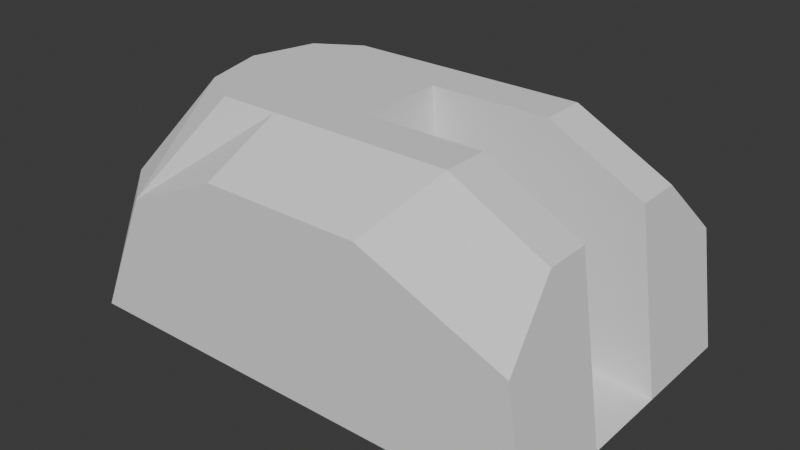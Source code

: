 # Source: navalrailturret.blend  (saved by Blender 4.2.66; exported with 4.5.12 LTS)
import bpy
from mathutils import Matrix  # noqa: F401  (used for matrix-valued properties, if any)

bpy.ops.wm.read_factory_settings(use_empty=True)
scene = bpy.context.scene
scene.name = 'Scene'

# ---- world
world_world = bpy.data.worlds.new('World'); scene.world = world_world
world_world.use_nodes = True; world_world.node_tree.nodes.clear()
_N = world_world.node_tree.nodes; _L = world_world.node_tree.links
n0 = _N.new('ShaderNodeOutputWorld'); n0.name = 'World Output'; n0.location = (300, 300)
n1 = _N.new('ShaderNodeBackground'); n1.name = 'Background'; n1.location = (10, 300)
n1.inputs[0].default_value = (0.05088, 0.05088, 0.05088, 1.0)
_L.new(n1.outputs[0], n0.inputs[0])
n0.is_active_output = True
world_world.color = (0.05088, 0.05088, 0.05088)
world_world.sun_shadow_jitter_overblur = 0.0

# ---- meshes
me_cube_001 = bpy.data.meshes.new('Cube.001')
me_cube_001.from_pydata([(-1.875, -1.125, 0.0), (-2.0, -1.25, 0.125), (-1.875, 1.125, 0.0), (-2.0, 1.25, 0.125), (1.875, -1.125, 0.0), (2.0, -1.25, 0.125), (1.875, 1.125, 0.0), (2.0, 1.25, 0.125), (1.0, -0.75, 2.0), (1.855, -1.25, 1.094), (1.0, 0.75, 2.0), (1.855, 1.25, 1.094), (0.5, -0.75, 2.0), (-0.5, -0.75, 2.0), (-0.6667, -1.25, 1.594), (0.6667, -1.25, 1.594), (-0.5, 0.75, 2.0), (0.5, 0.75, 2.0), (0.6667, 1.25, 1.594), (-0.6667, 1.25, 1.594), (1.78, -0.75, 1.594), (1.78, 0.75, 1.594), (-1.75, 0.0, 1.647), (-1.5, 1.25, 1.211), (-1.902, -0.8839, 1.211), (-1.5, 0.0, 2.0), (-1.0, -0.75, 2.0), (-1.354, -0.5303, 2.0), (-1.0, 0.75, 2.0), (-1.5, 0.0, 2.0), (-1.354, 0.5303, 2.0), (-1.5, -1.25, 1.211), (-1.75, 0.0, 1.647), (-1.902, 0.8839, 1.211), (1.0, 0.375, 2.0), (2.0, -0.375, 0.125), (1.0, -0.375, 2.0), (1.78, -0.375, 1.594), (2.0, 0.375, 0.125), (1.78, 0.375, 1.594), (1.875, -0.375, 0.0), (1.875, 0.375, 0.0), (-1.396, 0.375, 2.0), (-1.396, -0.375, 2.0), (-1.803e-06, 0.375, 2.0), (-1.095e-05, -0.375, 2.0), (0.0, -0.75, 2.0), (0.0, 0.75, 2.0), (0.125, 0.375, 0.25), (0.125, -0.375, 0.25)], [], [(19, 18, 11, 7, 3, 23), (7, 11, 21, 39, 38), (28, 23, 33, 30), (10, 17, 47, 16, 28, 30, 42, 44, 34), (2, 0, 1, 3), (6, 2, 3, 7), (4, 40, 35, 5), (0, 4, 5, 1), (2, 6, 41, 40, 4, 0), (28, 16, 19, 23), (8, 15, 9, 20), (25, 29, 32, 22), (8, 12, 15), (12, 46, 13, 14, 15), (16, 47, 17, 18, 19), (17, 10, 18), (36, 8, 20, 37), (31, 26, 27, 24), (24, 27, 43, 25, 22), (23, 3, 33), (30, 33, 32, 29, 42), (3, 1, 24, 33), (33, 24, 22, 32), (13, 26, 31, 14), (1, 31, 24), (14, 31, 1, 5, 9, 15), (10, 34, 39, 21), (37, 35, 49), (35, 38, 48, 49), (35, 37, 20, 9, 5), (35, 40, 41, 38), (38, 41, 6, 7), (44, 42, 29, 25, 43, 45), (36, 45, 43, 27, 26, 13, 46, 12, 8), (34, 44, 48), (10, 21, 11, 18), (45, 36, 49), (36, 37, 49), (39, 34, 48), (38, 39, 48), (44, 45, 49, 48)])
_uv = me_cube_001.uv_layers.new(name='UVMap')
_uv.uv.foreach_set('vector', [0.5367, 0.3333, 0.5367, 0.4167, 0.5367, 0.5, 0.3906, 0.5, 0.8771, 0.4585, 0.8448, 0.5043, 0.3906, 0.5, 0.5367, 0.5, 0.5367, 0.5833, 0.5367, 0.6042, 0.3906, 0.5875, 0.8125, 0.55, 0.8448, 0.5043, 0.8722, 0.5044, 0.8407, 0.5573, 0.6875, 0.55, 0.7188, 0.55, 0.75, 0.55, 0.7812, 0.55, 0.8125, 0.55, 0.8407, 0.5573, 0.8416, 0.5771, 0.7518, 0.5832, 0.6875, 0.5875, 0.1328, 0.5125, 0.1328, 0.7375, 0.125, 0.75, 0.125, 0.5, 0.3672, 0.5125, 0.1328, 0.5125, 0.125, 0.5, 0.375, 0.5, 0.3672, 0.7375, 0.3672, 0.6625, 0.3906, 0.6625, 0.3906, 0.75, 0.1328, 0.7375, 0.3672, 0.7375, 0.375, 0.75, 0.125, 0.75, 0.1328, 0.5125, 0.3672, 0.5125, 0.3672, 0.5875, 0.3672, 0.6625, 0.3672, 0.7375, 0.1328, 0.7375, 0.8125, 0.55, 0.7812, 0.55, 0.7938, 0.4931, 0.8448, 0.5043, 0.6875, 0.7, 0.7094, 0.7586, 0.5367, 0.75, 0.5367, 0.6667, 0.8438, 0.625, 0.8438, 0.625, 0.861, 0.625, 0.861, 0.625, 0.6875, 0.7, 0.7187, 0.7, 0.7094, 0.7586, 0.7187, 0.7, 0.75, 0.7, 0.7812, 0.7, 0.7938, 0.7569, 0.7094, 0.7586, 0.7812, 0.55, 0.75, 0.55, 0.7188, 0.55, 0.7094, 0.4914, 0.7938, 0.4931, 0.7188, 0.55, 0.6875, 0.55, 0.7094, 0.4914, 0.6875, 0.6625, 0.6875, 0.7, 0.5367, 0.6667, 0.5367, 0.6458, 0.8448, 0.7457, 0.8125, 0.7, 0.8407, 0.6927, 0.8722, 0.7456, 0.8722, 0.7456, 0.8407, 0.6927, 0.8416, 0.6729, 0.8438, 0.625, 0.861, 0.625, 0.8448, 0.5043, 0.8771, 0.4585, 0.8722, 0.5044, 0.8407, 0.5573, 0.8722, 0.5044, 0.861, 0.625, 0.8438, 0.625, 0.8416, 0.5771, 0.4574, 0.25, 0.4574, 0.0, 0.5367, 0.03661, 0.5367, 0.2134, 0.8782, 0.533, 0.8782, 0.717, 0.861, 0.625, 0.861, 0.625, 0.7812, 0.7, 0.8125, 0.7, 0.8448, 0.7457, 0.7938, 0.7569, 0.8771, 0.7915, 0.8448, 0.7457, 0.8722, 0.7456, 0.7938, 0.7569, 0.8448, 0.7457, 0.3906, 1.0, 0.3906, 0.75, 0.5367, 0.75, 0.5367, 0.8333, 0.6875, 0.55, 0.6875, 0.5875, 0.5367, 0.6042, 0.5367, 0.5833, 0.5367, 0.6458, 0.3906, 0.6625, 0.5367, 0.6458, 0.3906, 0.6625, 0.3906, 0.5875, 0.3906, 0.5875, 0.3906, 0.6625, 0.3906, 0.6625, 0.5367, 0.6458, 0.5367, 0.6667, 0.5367, 0.75, 0.3906, 0.75, 0.3906, 0.6625, 0.3672, 0.6625, 0.3672, 0.5875, 0.3906, 0.5875, 0.3906, 0.5875, 0.3672, 0.5875, 0.3672, 0.5125, 0.3906, 0.5, 0.7518, 0.5832, 0.8416, 0.5771, 0.8438, 0.625, 0.8438, 0.625, 0.8416, 0.6729, 0.7518, 0.6668, 0.6875, 0.6625, 0.7518, 0.6668, 0.8416, 0.6729, 0.8407, 0.6927, 0.8125, 0.7, 0.7812, 0.7, 0.75, 0.7, 0.7187, 0.7, 0.6875, 0.7, 0.6875, 0.5875, 0.7518, 0.5832, 0.6875, 0.5875, 0.6875, 0.55, 0.5367, 0.5833, 0.625, 0.4897, 0.7094, 0.4914, 0.7518, 0.6668, 0.6875, 0.6625, 0.7518, 0.6668, 0.6875, 0.6625, 0.5367, 0.6458, 0.6875, 0.6625, 0.5367, 0.6042, 0.6875, 0.5875, 0.5367, 0.6042, 0.3906, 0.5875, 0.5367, 0.6042, 0.3906, 0.5875, 0.7518, 0.5832, 0.7518, 0.6668, 0.7518, 0.6668, 0.7518, 0.5832])
me_cube_001.update()

# ---- objects
ob_cube = bpy.data.objects.new('Cube', me_cube_001)

# ---- transforms, parenting, visibility, modifiers, constraints
ob_cube.location = (0.0, 0.0, 0.0)

# ---- collection membership
scene.collection.objects.link(ob_cube)

# ---- scene / render settings (as saved in the file)
scene.frame_start = 1; scene.frame_end = 250; scene.frame_set(1)
scene.render.engine = 'BLENDER_EEVEE_NEXT'
bpy.context.view_layer.update()

# ---- added for rendering (the .blend has no active camera and no usable light): camera, sun
cam_auto = bpy.data.cameras.new('AutoCamera')
cam_auto.lens = 50.0
cam_auto.sensor_width = 36.0
cam_auto.clip_end = 1000.0
ob_auto_camera = bpy.data.objects.new('AutoCamera', cam_auto)
scene.collection.objects.link(ob_auto_camera)
ob_auto_camera.location = (4.74036, -5.68843, 4.79229)
ob_auto_camera.rotation_euler = (1.09748, -7.21219e-08, 0.694738)
scene.camera = ob_auto_camera
light_auto_sun = bpy.data.lights.new('AutoSun', 'SUN')
light_auto_sun.energy = 3.0
light_auto_sun.angle = 0.0523599
ob_auto_sun = bpy.data.objects.new('AutoSun', light_auto_sun)
scene.collection.objects.link(ob_auto_sun)
ob_auto_sun.rotation_euler = (0.872665, 0.174533, 0.523599)
bpy.context.view_layer.update()
